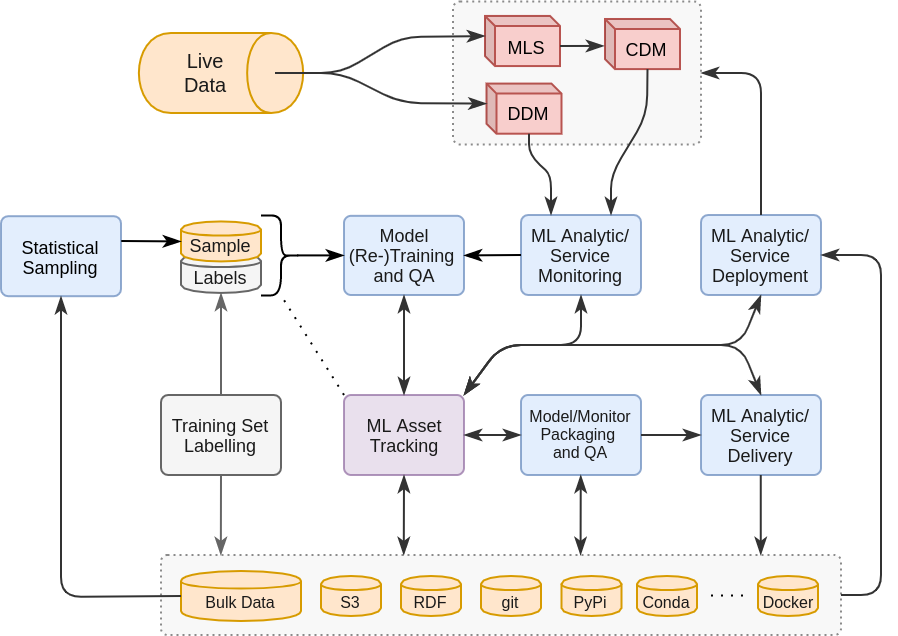

The diagram above was exported from draw.io. Its source (the exported page's mxGraphModel, read from the mxfile embedded in the PNG):
<mxGraphModel dx="525" dy="1618" grid="1" gridSize="10" guides="1" tooltips="1" connect="1" arrows="1" fold="1" page="1" pageScale="1" pageWidth="1654" pageHeight="1169" math="0" shadow="0">
  <root>
    <mxCell id="0" />
    <mxCell id="1" parent="0" />
    <mxCell id="2" value="" style="group;fillColor=none;fontSize=11;fontColor=#1A1A1A;" vertex="1" connectable="0" parent="1">
      <mxGeometry x="140" y="-810" width="340" height="40" as="geometry" />
    </mxCell>
    <mxCell id="3" value="" style="rounded=1;whiteSpace=wrap;html=1;fontSize=8;arcSize=8;dashed=1;dashPattern=1 2;fontColor=#333333;fillColor=#f5f5f5;strokeColor=#666666;opacity=75;" vertex="1" parent="2">
      <mxGeometry width="340" height="40" as="geometry" />
    </mxCell>
    <mxCell id="4" value="Bulk Data" style="shape=cylinder;whiteSpace=wrap;html=1;boundedLbl=1;backgroundOutline=1;fontSize=8;fillColor=#ffe6cc;strokeColor=#d79b00;fontColor=#1A1A1A;" vertex="1" parent="2">
      <mxGeometry x="10" y="8" width="60" height="25" as="geometry" />
    </mxCell>
    <mxCell id="5" value="S3" style="shape=cylinder;whiteSpace=wrap;html=1;boundedLbl=1;backgroundOutline=1;fontSize=8;fillColor=#ffe6cc;strokeColor=#d79b00;fontColor=#1A1A1A;" vertex="1" parent="2">
      <mxGeometry x="80" y="10.5" width="30" height="20" as="geometry" />
    </mxCell>
    <mxCell id="6" value="PyPi" style="shape=cylinder;whiteSpace=wrap;html=1;boundedLbl=1;backgroundOutline=1;fontSize=8;fillColor=#ffe6cc;strokeColor=#d79b00;fontColor=#1A1A1A;" vertex="1" parent="2">
      <mxGeometry x="200.25" y="10.5" width="30" height="20" as="geometry" />
    </mxCell>
    <mxCell id="7" value="RDF" style="shape=cylinder;whiteSpace=wrap;html=1;boundedLbl=1;backgroundOutline=1;fontSize=8;fillColor=#ffe6cc;strokeColor=#d79b00;fontColor=#1A1A1A;" vertex="1" parent="2">
      <mxGeometry x="120" y="10.5" width="30" height="20" as="geometry" />
    </mxCell>
    <mxCell id="8" value="git" style="shape=cylinder;whiteSpace=wrap;html=1;boundedLbl=1;backgroundOutline=1;fontSize=8;fillColor=#ffe6cc;strokeColor=#d79b00;fontColor=#1A1A1A;" vertex="1" parent="2">
      <mxGeometry x="160" y="10.5" width="30" height="20" as="geometry" />
    </mxCell>
    <mxCell id="9" value="Conda" style="shape=cylinder;whiteSpace=wrap;html=1;boundedLbl=1;backgroundOutline=1;fontSize=8;fillColor=#ffe6cc;strokeColor=#d79b00;fontColor=#1A1A1A;" vertex="1" parent="2">
      <mxGeometry x="238" y="10.5" width="30" height="20" as="geometry" />
    </mxCell>
    <mxCell id="10" value="Docker" style="shape=cylinder;whiteSpace=wrap;html=1;boundedLbl=1;backgroundOutline=1;fontSize=8;fillColor=#ffe6cc;strokeColor=#d79b00;fontColor=#1A1A1A;" vertex="1" parent="2">
      <mxGeometry x="298.5" y="10.5" width="30" height="20" as="geometry" />
    </mxCell>
    <mxCell id="11" value="" style="endArrow=none;dashed=1;html=1;fontSize=8;dashPattern=1 4;fontColor=#1A1A1A;" edge="1" parent="2">
      <mxGeometry width="50" height="50" relative="1" as="geometry">
        <mxPoint x="275" y="20.25999999999999" as="sourcePoint" />
        <mxPoint x="295" y="20.25999999999999" as="targetPoint" />
      </mxGeometry>
    </mxCell>
    <mxCell id="12" value="" style="rounded=1;whiteSpace=wrap;html=1;fontSize=9;arcSize=5;dashed=1;dashPattern=1 2;fontColor=#333333;fillColor=#f5f5f5;strokeColor=#666666;opacity=75;" vertex="1" parent="1">
      <mxGeometry x="286" y="-1086.78" width="124" height="71.54" as="geometry" />
    </mxCell>
    <mxCell id="13" value="CDM" style="shape=cube;whiteSpace=wrap;html=1;boundedLbl=1;backgroundOutline=1;darkOpacity=0.05;darkOpacity2=0.1;fontSize=9;size=5;fillColor=#f8cecc;strokeColor=#b85450;" vertex="1" parent="1">
      <mxGeometry x="362" y="-1078.01" width="37.5" height="25.06" as="geometry" />
    </mxCell>
    <mxCell id="14" value="Labels" style="shape=cylinder;whiteSpace=wrap;html=1;boundedLbl=1;backgroundOutline=1;fontSize=9;spacingBottom=3;fillColor=#f5f5f5;strokeColor=#666666;fontColor=#1A1A1A;" vertex="1" parent="1">
      <mxGeometry x="150" y="-961.03" width="40" height="20" as="geometry" />
    </mxCell>
    <mxCell id="15" value="Sample" style="shape=cylinder;whiteSpace=wrap;html=1;boundedLbl=1;backgroundOutline=1;fontSize=9;spacingBottom=3;fillColor=#ffe6cc;strokeColor=#d79b00;fontColor=#1A1A1A;" vertex="1" parent="1">
      <mxGeometry x="150" y="-976.78" width="40" height="20" as="geometry" />
    </mxCell>
    <mxCell id="16" value="MLS" style="shape=cube;whiteSpace=wrap;html=1;boundedLbl=1;backgroundOutline=1;darkOpacity=0.05;darkOpacity2=0.1;fontSize=9;size=5;fillColor=#f8cecc;strokeColor=#b85450;" vertex="1" parent="1">
      <mxGeometry x="302" y="-1079.53" width="37.5" height="25.06" as="geometry" />
    </mxCell>
    <mxCell id="17" value="&lt;div style=&quot;font-size: 9px&quot;&gt;Statistical&lt;/div&gt;&lt;div style=&quot;font-size: 9px&quot;&gt;Sampling&lt;br style=&quot;font-size: 9px&quot;&gt;&lt;/div&gt;" style="rounded=1;whiteSpace=wrap;html=1;fontSize=9;arcSize=9;fillColor=#dae8fc;strokeColor=#6c8ebf;opacity=75;" vertex="1" parent="1">
      <mxGeometry x="60" y="-979.4" width="60" height="40" as="geometry" />
    </mxCell>
    <mxCell id="18" value="&lt;div style=&quot;font-size: 9px;&quot;&gt;Training Set&lt;br style=&quot;font-size: 9px;&quot;&gt;&lt;/div&gt;&lt;div style=&quot;font-size: 9px;&quot;&gt;Labelling&lt;br style=&quot;font-size: 9px;&quot;&gt;&lt;/div&gt;" style="rounded=1;whiteSpace=wrap;html=1;fontSize=9;arcSize=9;fillColor=#f5f5f5;strokeColor=#666666;fontColor=#1A1A1A;" vertex="1" parent="1">
      <mxGeometry x="140" y="-890" width="60" height="40" as="geometry" />
    </mxCell>
    <mxCell id="19" value="&lt;div style=&quot;font-size: 9px&quot;&gt;Model (Re-)Training&amp;nbsp;&lt;/div&gt;&lt;div style=&quot;font-size: 9px&quot;&gt;and&amp;nbsp;&lt;span&gt;QA&lt;/span&gt;&lt;/div&gt;" style="rounded=1;whiteSpace=wrap;html=1;fontSize=9;arcSize=9;fillColor=#dae8fc;strokeColor=#6c8ebf;fontColor=#1A1A1A;opacity=75;" vertex="1" parent="1">
      <mxGeometry x="231.5" y="-979.59" width="60" height="39.59" as="geometry" />
    </mxCell>
    <mxCell id="20" value="" style="endArrow=classicThin;html=1;fontSize=9;entryX=0;entryY=0.5;entryDx=0;entryDy=0;exitX=1.002;exitY=0.31;exitDx=0;exitDy=0;exitPerimeter=0;fontColor=#1A1A1A;endFill=1;" edge="1" source="17" target="15" parent="1">
      <mxGeometry width="50" height="50" relative="1" as="geometry">
        <mxPoint x="100" y="-972.12" as="sourcePoint" />
        <mxPoint x="410" y="-920.12" as="targetPoint" />
      </mxGeometry>
    </mxCell>
    <mxCell id="21" value="" style="endArrow=classicThin;html=1;fontSize=9;exitX=0.5;exitY=0;exitDx=0;exitDy=0;entryX=0.5;entryY=1;entryDx=0;entryDy=0;fillColor=#f5f5f5;strokeColor=#666666;fontColor=#1A1A1A;endFill=1;" edge="1" source="18" target="14" parent="1">
      <mxGeometry width="50" height="50" relative="1" as="geometry">
        <mxPoint x="360" y="-850.53" as="sourcePoint" />
        <mxPoint x="410" y="-900.53" as="targetPoint" />
      </mxGeometry>
    </mxCell>
    <mxCell id="22" value="" style="shape=curlyBracket;whiteSpace=wrap;html=1;rounded=1;fontSize=9;rotation=-180;fontColor=#1A1A1A;" vertex="1" parent="1">
      <mxGeometry x="190" y="-979.8" width="20" height="40" as="geometry" />
    </mxCell>
    <mxCell id="23" value="" style="endArrow=classicThin;html=1;fontSize=9;exitX=0.1;exitY=0.5;exitDx=0;exitDy=0;exitPerimeter=0;entryX=0;entryY=0.5;entryDx=0;entryDy=0;fontColor=#1A1A1A;endFill=1;" edge="1" source="22" target="19" parent="1">
      <mxGeometry width="50" height="50" relative="1" as="geometry">
        <mxPoint x="360" y="-870.12" as="sourcePoint" />
        <mxPoint x="410" y="-920.12" as="targetPoint" />
      </mxGeometry>
    </mxCell>
    <mxCell id="24" value="DDM" style="shape=cube;whiteSpace=wrap;html=1;boundedLbl=1;backgroundOutline=1;darkOpacity=0.05;darkOpacity2=0.1;fontSize=9;size=5;fillColor=#f8cecc;strokeColor=#b85450;" vertex="1" parent="1">
      <mxGeometry x="302.75" y="-1045.71" width="37.5" height="25.06" as="geometry" />
    </mxCell>
    <mxCell id="25" value="" style="group;fontSize=11;fontColor=#1A1A1A;" vertex="1" connectable="0" parent="1">
      <mxGeometry x="130" y="-1071.54" width="80" height="41.07" as="geometry" />
    </mxCell>
    <mxCell id="26" value="" style="shape=cylinder;whiteSpace=wrap;html=1;boundedLbl=1;backgroundOutline=1;rotation=90;fillColor=#ffe6cc;strokeColor=#d79b00;" vertex="1" parent="25">
      <mxGeometry x="20" y="-20.535" width="40" height="82.14" as="geometry" />
    </mxCell>
    <mxCell id="27" value="Live&lt;br style=&quot;font-size: 10px;&quot;&gt;Data" style="text;html=1;strokeColor=none;fillColor=none;align=center;verticalAlign=middle;whiteSpace=wrap;rounded=0;fontSize=10;fontColor=#1A1A1A;" vertex="1" parent="25">
      <mxGeometry x="-2" y="10.27" width="69" height="20.54" as="geometry" />
    </mxCell>
    <mxCell id="28" value="&lt;div style=&quot;font-size: 9px&quot;&gt;ML Asset Tracking&lt;/div&gt;" style="rounded=1;whiteSpace=wrap;html=1;fontSize=9;arcSize=9;fillColor=#e1d5e7;strokeColor=#9673a6;fontColor=#1A1A1A;opacity=75;" vertex="1" parent="1">
      <mxGeometry x="231.5" y="-890" width="60" height="40" as="geometry" />
    </mxCell>
    <mxCell id="29" value="" style="endArrow=classicThin;html=1;exitX=0.5;exitY=1;exitDx=0;exitDy=0;entryX=0.5;entryY=0;entryDx=0;entryDy=0;startArrow=classicThin;startFill=1;endFill=1;fontColor=#1A1A1A;strokeColor=#333333;" edge="1" source="19" target="28" parent="1">
      <mxGeometry width="50" height="50" relative="1" as="geometry">
        <mxPoint x="270" y="-910.53" as="sourcePoint" />
        <mxPoint x="320" y="-960.53" as="targetPoint" />
      </mxGeometry>
    </mxCell>
    <mxCell id="30" value="" style="endArrow=none;dashed=1;html=1;exitX=0;exitY=0;exitDx=0;exitDy=0;entryX=0.5;entryY=0;entryDx=0;entryDy=0;dashPattern=1 4;fontColor=#1A1A1A;" edge="1" source="28" target="22" parent="1">
      <mxGeometry width="50" height="50" relative="1" as="geometry">
        <mxPoint x="270" y="-910.53" as="sourcePoint" />
        <mxPoint x="320" y="-960.53" as="targetPoint" />
        <Array as="points" />
      </mxGeometry>
    </mxCell>
    <mxCell id="31" value="&lt;div style=&quot;font-size: 8px;&quot;&gt;Model/Monitor Packaging&amp;nbsp;&lt;/div&gt;&lt;div style=&quot;font-size: 8px;&quot;&gt;and&amp;nbsp;&lt;span style=&quot;font-size: 8px;&quot;&gt;QA&lt;/span&gt;&lt;/div&gt;" style="rounded=1;whiteSpace=wrap;html=1;fontSize=8;arcSize=9;fillColor=#dae8fc;strokeColor=#6c8ebf;fontColor=#1A1A1A;opacity=75;" vertex="1" parent="1">
      <mxGeometry x="320" y="-890" width="60" height="40" as="geometry" />
    </mxCell>
    <mxCell id="32" value="&lt;div style=&quot;font-size: 9px&quot;&gt;ML Analytic/&lt;/div&gt;&lt;div style=&quot;font-size: 9px&quot;&gt;Service Delivery&lt;/div&gt;" style="rounded=1;whiteSpace=wrap;html=1;fontSize=9;arcSize=9;fillColor=#dae8fc;strokeColor=#6c8ebf;fontColor=#1A1A1A;opacity=75;" vertex="1" parent="1">
      <mxGeometry x="410" y="-890" width="60" height="40" as="geometry" />
    </mxCell>
    <mxCell id="33" value="" style="endArrow=classicThin;html=1;fontSize=8;exitX=1;exitY=0.5;exitDx=0;exitDy=0;entryX=0;entryY=0.5;entryDx=0;entryDy=0;endFill=1;fontColor=#1A1A1A;strokeColor=#333333;startArrow=classicThin;startFill=1;" edge="1" source="28" target="31" parent="1">
      <mxGeometry width="50" height="50" relative="1" as="geometry">
        <mxPoint x="260" y="-950" as="sourcePoint" />
        <mxPoint x="310" y="-1000" as="targetPoint" />
      </mxGeometry>
    </mxCell>
    <mxCell id="34" value="" style="endArrow=classicThin;html=1;fontSize=8;exitX=1;exitY=0.5;exitDx=0;exitDy=0;entryX=0;entryY=0.5;entryDx=0;entryDy=0;endFill=1;fontColor=#1A1A1A;strokeColor=#333333;" edge="1" source="31" target="32" parent="1">
      <mxGeometry width="50" height="50" relative="1" as="geometry">
        <mxPoint x="402" y="-870.12" as="sourcePoint" />
        <mxPoint x="444" y="-870.12" as="targetPoint" />
      </mxGeometry>
    </mxCell>
    <mxCell id="35" value="" style="endArrow=classicThin;html=1;fontSize=9;exitX=0;exitY=0.5;exitDx=0;exitDy=0;entryX=0.5;entryY=1;entryDx=0;entryDy=0;endFill=1;fontColor=#1A1A1A;strokeColor=#333333;" edge="1" source="4" target="17" parent="1">
      <mxGeometry width="50" height="50" relative="1" as="geometry">
        <mxPoint x="360" y="-850.53" as="sourcePoint" />
        <mxPoint x="410" y="-900.53" as="targetPoint" />
        <Array as="points">
          <mxPoint x="90" y="-789" />
        </Array>
      </mxGeometry>
    </mxCell>
    <mxCell id="36" value="" style="endArrow=classicThin;html=1;fontSize=8;exitX=0.5;exitY=1;exitDx=0;exitDy=0;fillColor=#f5f5f5;strokeColor=#666666;entryX=0.088;entryY=0;entryDx=0;entryDy=0;entryPerimeter=0;fontColor=#1A1A1A;endFill=1;" edge="1" source="18" target="3" parent="1">
      <mxGeometry width="50" height="50" relative="1" as="geometry">
        <mxPoint x="250" y="-880" as="sourcePoint" />
        <mxPoint x="210" y="-830" as="targetPoint" />
      </mxGeometry>
    </mxCell>
    <mxCell id="37" value="" style="endArrow=classicThin;html=1;fontSize=8;exitX=0.5;exitY=1;exitDx=0;exitDy=0;entryX=0.357;entryY=0;entryDx=0;entryDy=0;entryPerimeter=0;startArrow=classicThin;startFill=1;endFill=1;fontColor=#1A1A1A;strokeColor=#333333;" edge="1" source="28" target="3" parent="1">
      <mxGeometry width="50" height="50" relative="1" as="geometry">
        <mxPoint x="250" y="-880" as="sourcePoint" />
        <mxPoint x="290" y="-820" as="targetPoint" />
      </mxGeometry>
    </mxCell>
    <mxCell id="38" value="" style="endArrow=classicThin;html=1;fontSize=8;exitX=0.5;exitY=1;exitDx=0;exitDy=0;entryX=0.617;entryY=0;entryDx=0;entryDy=0;entryPerimeter=0;startArrow=classicThin;startFill=1;endFill=1;fontColor=#1A1A1A;strokeColor=#333333;" edge="1" target="3" parent="1">
      <mxGeometry width="50" height="50" relative="1" as="geometry">
        <mxPoint x="349.88" y="-850" as="sourcePoint" />
        <mxPoint x="349.76000000000005" y="-820" as="targetPoint" />
      </mxGeometry>
    </mxCell>
    <mxCell id="39" value="" style="endArrow=classicThin;html=1;fontSize=8;exitX=0.5;exitY=1;exitDx=0;exitDy=0;entryX=0.882;entryY=0;entryDx=0;entryDy=0;entryPerimeter=0;startArrow=none;startFill=0;endFill=1;fontColor=#1A1A1A;strokeColor=#333333;" edge="1" target="3" parent="1">
      <mxGeometry width="50" height="50" relative="1" as="geometry">
        <mxPoint x="439.88" y="-850" as="sourcePoint" />
        <mxPoint x="439.76" y="-820" as="targetPoint" />
      </mxGeometry>
    </mxCell>
    <mxCell id="40" value="&lt;div style=&quot;font-size: 9px&quot;&gt;ML Analytic/&lt;/div&gt;&lt;div style=&quot;font-size: 9px&quot;&gt;Service Monitoring&lt;/div&gt;" style="rounded=1;whiteSpace=wrap;html=1;fontSize=9;arcSize=9;fillColor=#dae8fc;strokeColor=#6c8ebf;fontColor=#1A1A1A;opacity=75;" vertex="1" parent="1">
      <mxGeometry x="320" y="-980" width="60" height="40" as="geometry" />
    </mxCell>
    <mxCell id="41" value="&lt;div style=&quot;font-size: 9px&quot;&gt;ML Analytic/&lt;/div&gt;&lt;div style=&quot;font-size: 9px&quot;&gt;Service Deployment&lt;/div&gt;" style="rounded=1;whiteSpace=wrap;html=1;fontSize=9;arcSize=9;fillColor=#dae8fc;strokeColor=#6c8ebf;fontColor=#1A1A1A;opacity=75;" vertex="1" parent="1">
      <mxGeometry x="410" y="-980" width="60" height="40" as="geometry" />
    </mxCell>
    <mxCell id="42" value="" style="endArrow=classicThin;html=1;fontSize=8;exitX=1;exitY=0.5;exitDx=0;exitDy=0;entryX=1;entryY=0.5;entryDx=0;entryDy=0;endFill=1;fontColor=#1A1A1A;strokeColor=#333333;" edge="1" source="3" target="41" parent="1">
      <mxGeometry width="50" height="50" relative="1" as="geometry">
        <mxPoint x="290" y="-970" as="sourcePoint" />
        <mxPoint x="340" y="-1020" as="targetPoint" />
        <Array as="points">
          <mxPoint x="500" y="-790" />
          <mxPoint x="500" y="-960" />
        </Array>
      </mxGeometry>
    </mxCell>
    <mxCell id="43" value="" style="endArrow=classicThin;html=1;fontSize=8;exitX=0.5;exitY=1;exitDx=0;exitDy=0;entryX=1;entryY=0;entryDx=0;entryDy=0;startArrow=classicThin;startFill=1;endFill=1;fontColor=#1A1A1A;strokeColor=#333333;" edge="1" source="41" target="28" parent="1">
      <mxGeometry width="50" height="50" relative="1" as="geometry">
        <mxPoint x="410" y="-935" as="sourcePoint" />
        <mxPoint x="291.5" y="-892.5" as="targetPoint" />
        <Array as="points">
          <mxPoint x="430" y="-915" />
          <mxPoint x="340" y="-915" />
          <mxPoint x="310" y="-915" />
        </Array>
      </mxGeometry>
    </mxCell>
    <mxCell id="44" value="" style="endArrow=classicThin;html=1;fontSize=8;exitX=0;exitY=0;exitDx=37.5;exitDy=15.03;exitPerimeter=0;fontColor=#1A1A1A;strokeColor=#333333;endFill=1;" edge="1" source="16" parent="1">
      <mxGeometry width="50" height="50" relative="1" as="geometry">
        <mxPoint x="320.5" y="-1005.54" as="sourcePoint" />
        <mxPoint x="361.5" y="-1064.54" as="targetPoint" />
      </mxGeometry>
    </mxCell>
    <mxCell id="45" value="" style="endArrow=classicThin;html=1;fontSize=8;exitX=0.5;exitY=0;exitDx=0;exitDy=0;entryX=1;entryY=0.5;entryDx=0;entryDy=0;endFill=1;fontColor=#1A1A1A;strokeColor=#333333;" edge="1" source="41" target="12" parent="1">
      <mxGeometry width="50" height="50" relative="1" as="geometry">
        <mxPoint x="250" y="-990" as="sourcePoint" />
        <mxPoint x="300" y="-1040" as="targetPoint" />
        <Array as="points">
          <mxPoint x="440" y="-1051" />
        </Array>
      </mxGeometry>
    </mxCell>
    <mxCell id="46" value="" style="endArrow=classicThin;html=1;fontSize=8;exitX=0;exitY=0;exitDx=21.25;exitDy=25.06;exitPerimeter=0;entryX=0.75;entryY=0;entryDx=0;entryDy=0;endFill=1;fontColor=#1A1A1A;strokeColor=#333333;" edge="1" source="13" target="40" parent="1">
      <mxGeometry width="50" height="50" relative="1" as="geometry">
        <mxPoint x="320" y="-990" as="sourcePoint" />
        <mxPoint x="370" y="-1040" as="targetPoint" />
        <Array as="points">
          <mxPoint x="383" y="-1030" />
          <mxPoint x="365" y="-1000" />
        </Array>
      </mxGeometry>
    </mxCell>
    <mxCell id="47" value="" style="endArrow=classicThin;html=1;fontSize=8;exitX=0;exitY=0;exitDx=21.25;exitDy=25.06;exitPerimeter=0;entryX=0.25;entryY=0;entryDx=0;entryDy=0;endFill=1;fontColor=#1A1A1A;strokeColor=#333333;" edge="1" source="24" target="40" parent="1">
      <mxGeometry width="50" height="50" relative="1" as="geometry">
        <mxPoint x="320" y="-990" as="sourcePoint" />
        <mxPoint x="370" y="-1040" as="targetPoint" />
        <Array as="points">
          <mxPoint x="324" y="-1010" />
          <mxPoint x="335" y="-1000" />
        </Array>
      </mxGeometry>
    </mxCell>
    <mxCell id="48" value="" style="endArrow=classicThin;html=1;fontSize=8;exitX=1;exitY=0.5;exitDx=0;exitDy=0;entryX=0;entryY=0;entryDx=0;entryDy=10.03;entryPerimeter=0;endFill=1;fontColor=#1A1A1A;strokeColor=#333333;" edge="1" source="27" target="16" parent="1">
      <mxGeometry width="50" height="50" relative="1" as="geometry">
        <mxPoint x="320" y="-990" as="sourcePoint" />
        <mxPoint x="370" y="-1040" as="targetPoint" />
        <Array as="points">
          <mxPoint x="230" y="-1051" />
          <mxPoint x="260" y="-1069" />
        </Array>
      </mxGeometry>
    </mxCell>
    <mxCell id="49" value="" style="endArrow=classicThin;html=1;fontSize=8;exitX=1;exitY=0.5;exitDx=0;exitDy=0;entryX=0;entryY=0;entryDx=0;entryDy=10.03;entryPerimeter=0;endFill=1;fontColor=#1A1A1A;strokeColor=#333333;" edge="1" source="27" target="24" parent="1">
      <mxGeometry width="50" height="50" relative="1" as="geometry">
        <mxPoint x="207" y="-1041" as="sourcePoint" />
        <mxPoint x="312" y="-1059.5" as="targetPoint" />
        <Array as="points">
          <mxPoint x="230" y="-1051" />
          <mxPoint x="260" y="-1036" />
        </Array>
      </mxGeometry>
    </mxCell>
    <mxCell id="50" value="" style="endArrow=classicThin;html=1;fontSize=8;exitX=0;exitY=0.5;exitDx=0;exitDy=0;entryX=1;entryY=0.5;entryDx=0;entryDy=0;fontColor=#1A1A1A;endFill=1;" edge="1" source="40" target="19" parent="1">
      <mxGeometry width="50" height="50" relative="1" as="geometry">
        <mxPoint x="280" y="-930" as="sourcePoint" />
        <mxPoint x="330" y="-980" as="targetPoint" />
      </mxGeometry>
    </mxCell>
    <mxCell id="51" value="" style="endArrow=classicThin;html=1;fontSize=11;exitX=0.5;exitY=1;exitDx=0;exitDy=0;endFill=1;entryX=1;entryY=0;entryDx=0;entryDy=0;startArrow=classicThin;startFill=1;fontColor=#1A1A1A;strokeColor=#333333;" edge="1" source="40" target="28" parent="1">
      <mxGeometry width="50" height="50" relative="1" as="geometry">
        <mxPoint x="350" y="-935" as="sourcePoint" />
        <mxPoint x="291.5" y="-885" as="targetPoint" />
        <Array as="points">
          <mxPoint x="350" y="-915" />
          <mxPoint x="310" y="-915" />
        </Array>
      </mxGeometry>
    </mxCell>
    <mxCell id="52" value="" style="endArrow=classicThin;html=1;fontSize=11;exitX=0.5;exitY=0;exitDx=0;exitDy=0;endFill=1;entryX=1;entryY=0;entryDx=0;entryDy=0;startArrow=classicThin;startFill=1;fontColor=#1A1A1A;strokeColor=#333333;" edge="1" source="32" target="28" parent="1">
      <mxGeometry width="50" height="50" relative="1" as="geometry">
        <mxPoint x="440" y="-895" as="sourcePoint" />
        <mxPoint x="291.5" y="-895" as="targetPoint" />
        <Array as="points">
          <mxPoint x="430" y="-915" />
          <mxPoint x="310" y="-915" />
        </Array>
      </mxGeometry>
    </mxCell>
  </root>
</mxGraphModel>